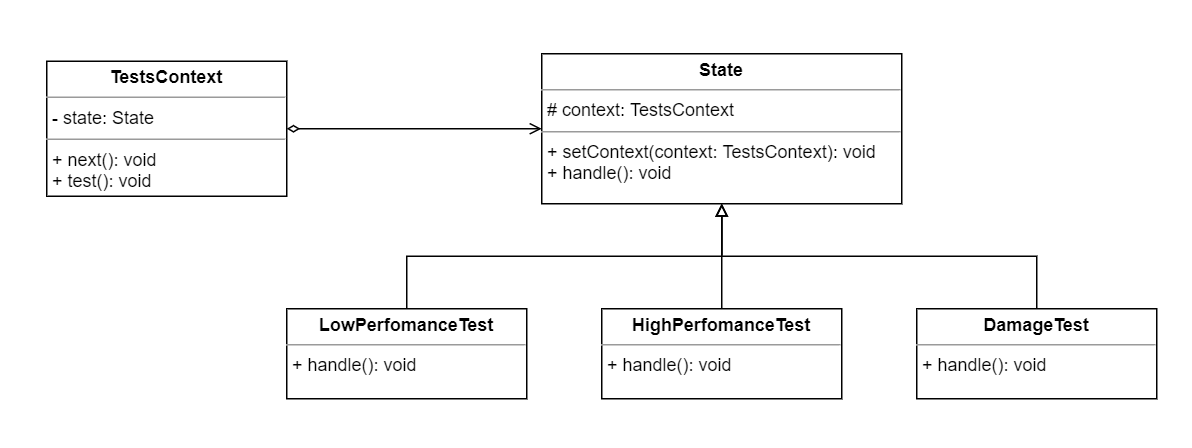

The diagram above was exported from draw.io. Its source (the exported page's mxGraphModel, read from the mxfile embedded in the PNG):
<mxGraphModel dx="865" dy="434" grid="1" gridSize="10" guides="1" tooltips="1" connect="1" arrows="1" fold="1" page="1" pageScale="1" pageWidth="1169" pageHeight="827" math="0" shadow="0">
  <root>
    <mxCell id="gKiBaja8kkg3_1S2O_c1-0" />
    <mxCell id="gKiBaja8kkg3_1S2O_c1-1" parent="gKiBaja8kkg3_1S2O_c1-0" />
    <mxCell id="gKiBaja8kkg3_1S2O_c1-15" style="edgeStyle=orthogonalEdgeStyle;rounded=0;orthogonalLoop=1;jettySize=auto;html=1;exitX=1;exitY=0.5;exitDx=0;exitDy=0;entryX=0;entryY=0.5;entryDx=0;entryDy=0;startArrow=diamondThin;startFill=0;endArrow=open;endFill=0;strokeWidth=1;" edge="1" parent="gKiBaja8kkg3_1S2O_c1-1" source="gKiBaja8kkg3_1S2O_c1-2" target="gKiBaja8kkg3_1S2O_c1-3">
      <mxGeometry relative="1" as="geometry" />
    </mxCell>
    <mxCell id="gKiBaja8kkg3_1S2O_c1-2" value="&lt;p style=&quot;margin: 0px ; margin-top: 4px ; text-align: center&quot;&gt;&lt;b&gt;TestsContext&lt;/b&gt;&lt;/p&gt;&lt;hr size=&quot;1&quot;&gt;&lt;p style=&quot;margin: 0px ; margin-left: 4px&quot;&gt;- state: State&lt;/p&gt;&lt;hr size=&quot;1&quot;&gt;&lt;p style=&quot;margin: 0px ; margin-left: 4px&quot;&gt;+ next(): void&lt;/p&gt;&lt;p style=&quot;margin: 0px ; margin-left: 4px&quot;&gt;+ test(): void&lt;/p&gt;" style="verticalAlign=top;align=left;overflow=fill;fontSize=12;fontFamily=Helvetica;html=1;" vertex="1" parent="gKiBaja8kkg3_1S2O_c1-1">
      <mxGeometry x="280" y="35" width="160" height="90" as="geometry" />
    </mxCell>
    <mxCell id="gKiBaja8kkg3_1S2O_c1-3" value="&lt;p style=&quot;margin: 0px ; margin-top: 4px ; text-align: center&quot;&gt;&lt;b&gt;State&lt;/b&gt;&lt;/p&gt;&lt;hr size=&quot;1&quot;&gt;&lt;p style=&quot;margin: 0px ; margin-left: 4px&quot;&gt;# context: TestsContext&lt;/p&gt;&lt;hr size=&quot;1&quot;&gt;&lt;p style=&quot;margin: 0px ; margin-left: 4px&quot;&gt;+ setContext(context: TestsContext): void&lt;/p&gt;&lt;p style=&quot;margin: 0px ; margin-left: 4px&quot;&gt;+ handle(): void&lt;/p&gt;" style="verticalAlign=top;align=left;overflow=fill;fontSize=12;fontFamily=Helvetica;html=1;" vertex="1" parent="gKiBaja8kkg3_1S2O_c1-1">
      <mxGeometry x="610" y="30" width="240" height="100" as="geometry" />
    </mxCell>
    <mxCell id="gKiBaja8kkg3_1S2O_c1-12" style="edgeStyle=orthogonalEdgeStyle;rounded=0;orthogonalLoop=1;jettySize=auto;html=1;exitX=0.5;exitY=0;exitDx=0;exitDy=0;entryX=0.5;entryY=1;entryDx=0;entryDy=0;startArrow=none;startFill=0;endArrow=block;endFill=0;strokeWidth=1;" edge="1" parent="gKiBaja8kkg3_1S2O_c1-1" source="gKiBaja8kkg3_1S2O_c1-4" target="gKiBaja8kkg3_1S2O_c1-3">
      <mxGeometry relative="1" as="geometry" />
    </mxCell>
    <mxCell id="gKiBaja8kkg3_1S2O_c1-4" value="&lt;p style=&quot;margin: 0px ; margin-top: 4px ; text-align: center&quot;&gt;&lt;b&gt;LowPerfomanceTest&lt;/b&gt;&lt;/p&gt;&lt;hr size=&quot;1&quot;&gt;&lt;p style=&quot;margin: 0px ; margin-left: 4px&quot;&gt;+ handle(): void&lt;br&gt;&lt;/p&gt;" style="verticalAlign=top;align=left;overflow=fill;fontSize=12;fontFamily=Helvetica;html=1;" vertex="1" parent="gKiBaja8kkg3_1S2O_c1-1">
      <mxGeometry x="440" y="200" width="160" height="60" as="geometry" />
    </mxCell>
    <mxCell id="gKiBaja8kkg3_1S2O_c1-13" style="edgeStyle=orthogonalEdgeStyle;rounded=0;orthogonalLoop=1;jettySize=auto;html=1;exitX=0.5;exitY=0;exitDx=0;exitDy=0;entryX=0.5;entryY=1;entryDx=0;entryDy=0;startArrow=none;startFill=0;endArrow=block;endFill=0;strokeWidth=1;" edge="1" parent="gKiBaja8kkg3_1S2O_c1-1" source="gKiBaja8kkg3_1S2O_c1-7" target="gKiBaja8kkg3_1S2O_c1-3">
      <mxGeometry relative="1" as="geometry" />
    </mxCell>
    <mxCell id="gKiBaja8kkg3_1S2O_c1-7" value="&lt;p style=&quot;margin: 0px ; margin-top: 4px ; text-align: center&quot;&gt;&lt;b&gt;HighPerfomanceTest&lt;/b&gt;&lt;/p&gt;&lt;hr size=&quot;1&quot;&gt;&lt;p style=&quot;margin: 0px ; margin-left: 4px&quot;&gt;+ handle(): void&lt;br&gt;&lt;/p&gt;" style="verticalAlign=top;align=left;overflow=fill;fontSize=12;fontFamily=Helvetica;html=1;" vertex="1" parent="gKiBaja8kkg3_1S2O_c1-1">
      <mxGeometry x="650" y="200" width="160" height="60" as="geometry" />
    </mxCell>
    <mxCell id="gKiBaja8kkg3_1S2O_c1-16" style="edgeStyle=orthogonalEdgeStyle;rounded=0;orthogonalLoop=1;jettySize=auto;html=1;exitX=0.5;exitY=0;exitDx=0;exitDy=0;entryX=0.5;entryY=1;entryDx=0;entryDy=0;startArrow=none;startFill=0;endArrow=block;endFill=0;strokeWidth=1;" edge="1" parent="gKiBaja8kkg3_1S2O_c1-1" source="gKiBaja8kkg3_1S2O_c1-8" target="gKiBaja8kkg3_1S2O_c1-3">
      <mxGeometry relative="1" as="geometry" />
    </mxCell>
    <mxCell id="gKiBaja8kkg3_1S2O_c1-8" value="&lt;p style=&quot;margin: 0px ; margin-top: 4px ; text-align: center&quot;&gt;&lt;b&gt;DamageTest&lt;/b&gt;&lt;/p&gt;&lt;hr size=&quot;1&quot;&gt;&lt;p style=&quot;margin: 0px ; margin-left: 4px&quot;&gt;+ handle(): void&lt;br&gt;&lt;/p&gt;" style="verticalAlign=top;align=left;overflow=fill;fontSize=12;fontFamily=Helvetica;html=1;" vertex="1" parent="gKiBaja8kkg3_1S2O_c1-1">
      <mxGeometry x="860" y="200" width="160" height="60" as="geometry" />
    </mxCell>
  </root>
</mxGraphModel>